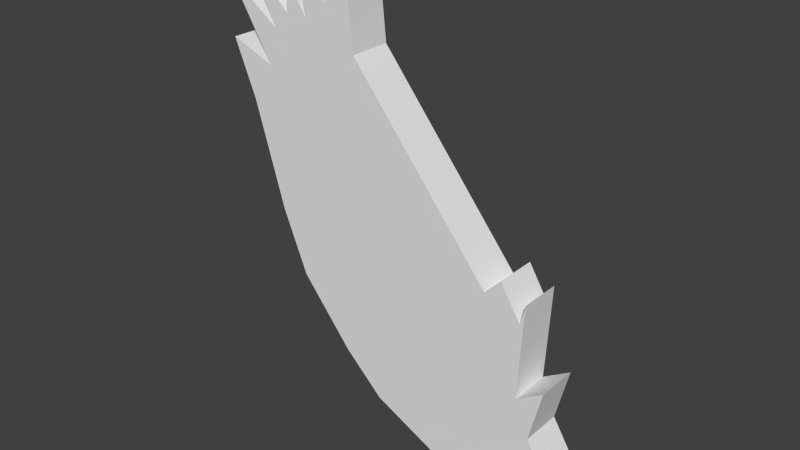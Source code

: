 # Source: skin.blend  (saved by Blender 2.74.0; exported with 4.5.12 LTS)
import bpy
from mathutils import Matrix  # noqa: F401  (used for matrix-valued properties, if any)

bpy.ops.wm.read_factory_settings(use_empty=True)
scene = bpy.context.scene
scene.name = 'Scene'

# ---- collections
col_collection_1 = bpy.data.collections.new('Collection 1'); scene.collection.children.link(col_collection_1)

# ---- world
world_world = bpy.data.worlds.new('World'); scene.world = world_world
world_world.color = (0.05088, 0.05088, 0.05088)
world_world.use_sun_shadow = False
world_world.sun_shadow_jitter_overblur = 0.0
world_world.cycles.sampling_method = 'MANUAL'
world_world.cycles.sample_map_resolution = 256

# ---- meshes
me_skin = bpy.data.meshes.new('Skin')
me_skin.from_pydata([(-0.08528, 0.0, 0.1255), (-0.2756, 0.0, 0.4913), (-0.08528, 0.254, 0.1255), (-0.2756, 0.254, 0.4913), (-0.4065, 0.0, 0.3546), (-0.4065, 0.254, 0.3546), (-0.1357, 0.0, -0.08991), (-0.1357, 0.254, -0.08991), (-0.4065, 0.0, 0.01542), (-0.4065, 0.254, 0.01542), (-0.272, 0.0, -0.3145), (-0.272, 0.254, -0.3145), (-0.08803, 0.0, -0.9334), (-0.08803, 0.254, -0.9334), (0.06239, 0.0, -1.302), (0.06239, 0.254, -1.302), (0.3756, 0.0, -1.688), (0.3756, 0.254, -1.688), (0.6118, 0.0, -1.916), (0.6118, 0.254, -1.916), (0.9856, 0.0, -2.099), (0.9856, 0.254, -2.099), (1.553, 0.0, -2.319), (1.553, 0.254, -2.319), (1.439, 0.0, -2.133), (1.439, 0.254, -2.133), (1.609, 0.0, -2.174), (1.609, 0.254, -2.174), (1.609, 0.0, -1.894), (1.609, 0.254, -1.894), (1.718, 0.0, -1.894), (1.718, 0.254, -1.894), (1.609, 0.0, -1.715), (1.609, 0.254, -1.715), (1.686, 0.0, -1.4), (1.686, 0.254, -1.4), (1.524, 0.0, -1.499), (1.524, 0.254, -1.499), (1.553, 0.0, -0.9373), (1.553, 0.254, -0.9373), (1.524, 0.0, -1.055), (1.524, 0.254, -1.055), (1.402, 0.0, -0.8547), (1.402, 0.254, -0.8547), (1.306, 0.0, -0.9543), (1.306, 0.254, -0.9543), (0.4578, 0.0, 0.0916), (0.4578, 0.254, 0.0916), (0.403, 0.0, 0.6366), (0.403, 0.254, 0.6366), (0.392, 0.0, 0.4191), (0.392, 0.254, 0.4191), (0.2672, 0.0, 0.573), (0.2672, 0.254, 0.573), (0.2672, 0.0, 0.3265), (0.2672, 0.254, 0.3265), (0.06677, 0.0, 0.5735), (0.06677, 0.254, 0.5735), (0.1358, 0.0, 0.22), (0.1358, 0.254, 0.22), (-0.002426, 0.0, 0.4469), (-0.002426, 0.254, 0.4469), (0.005763, 0.0, 0.22), (0.005763, 0.254, 0.22)], [], [(0, 1, 2), (2, 1, 3), (4, 0, 5), (5, 0, 2), (6, 4, 7), (7, 4, 5), (8, 6, 9), (9, 6, 7), (10, 8, 11), (11, 8, 9), (12, 10, 13), (13, 10, 11), (14, 12, 15), (15, 12, 13), (16, 14, 17), (17, 14, 15), (18, 16, 19), (19, 16, 17), (20, 18, 21), (21, 18, 19), (22, 20, 23), (23, 20, 21), (24, 22, 25), (25, 22, 23), (26, 24, 27), (27, 24, 25), (28, 26, 29), (29, 26, 27), (30, 28, 31), (31, 28, 29), (32, 30, 33), (33, 30, 31), (34, 32, 35), (35, 32, 33), (36, 34, 37), (37, 34, 35), (38, 36, 39), (39, 36, 37), (40, 38, 41), (41, 38, 39), (42, 40, 43), (43, 40, 41), (44, 42, 45), (45, 42, 43), (46, 44, 47), (47, 44, 45), (48, 46, 49), (49, 46, 47), (50, 48, 51), (51, 48, 49), (52, 50, 53), (53, 50, 51), (54, 52, 55), (55, 52, 53), (56, 54, 57), (57, 54, 55), (58, 56, 59), (59, 56, 57), (60, 58, 61), (61, 58, 59), (62, 60, 63), (63, 60, 61), (1, 62, 3), (3, 62, 63), (3, 63, 2), (2, 63, 59), (7, 59, 47), (13, 47, 15), (13, 7, 47), (13, 11, 7), (7, 11, 9), (63, 61, 59), (57, 55, 59), (59, 55, 47), (47, 55, 51), (49, 47, 51), (55, 53, 51), (47, 45, 15), (15, 45, 17), (17, 45, 19), (19, 45, 21), (21, 45, 37), (25, 37, 33), (29, 33, 31), (29, 25, 33), (29, 27, 25), (43, 41, 45), (45, 41, 37), (37, 41, 39), (37, 35, 33), (23, 21, 25), (25, 21, 37), (5, 2, 7), (7, 2, 59), (1, 0, 62), (62, 0, 58), (60, 62, 58), (4, 6, 0), (0, 6, 58), (58, 6, 46), (54, 46, 50), (52, 54, 50), (8, 10, 6), (6, 10, 12), (46, 12, 14), (44, 14, 16), (18, 44, 16), (18, 20, 44), (44, 20, 36), (40, 36, 38), (40, 44, 36), (40, 42, 44), (6, 12, 46), (46, 14, 44), (22, 24, 20), (20, 24, 36), (36, 24, 32), (34, 36, 32), (26, 28, 24), (24, 28, 32), (32, 28, 30), (46, 48, 50), (56, 58, 54), (54, 58, 46)])
me_skin.use_remesh_preserve_volume = False
me_skin.use_remesh_preserve_attributes = False
me_skin.use_mirror_vertex_groups = False
me_skin.update()

# ---- objects
ob_skin = bpy.data.objects.new('Skin', me_skin)

# ---- transforms, parenting, visibility, modifiers, constraints
ob_skin.location = (0.0, 0.0, 0.0)
ob_skin.lineart.crease_threshold = 0.0

# ---- collection membership
col_collection_1.objects.link(ob_skin)

# ---- scene / render settings (as saved in the file)
scene.frame_start = 1; scene.frame_end = 250; scene.frame_set(1)
scene.render.engine = 'BLENDER_EEVEE_NEXT'
scene.render.resolution_percentage = 50
scene.render.dither_intensity = 0.0
scene.cycles.use_denoising = False
scene.cycles.samples = 10
scene.cycles.sampling_pattern = 'TABULATED_SOBOL'
scene.cycles.light_sampling_threshold = 0.0
scene.cycles.use_adaptive_sampling = False
scene.cycles.use_light_tree = False
scene.cycles.blur_glossy = 0.0
scene.cycles.pixel_filter_type = 'GAUSSIAN'
scene.cycles.sample_clamp_indirect = 0.0
scene.view_settings.view_transform = 'Standard'
bpy.context.view_layer.update()

# ---- added for rendering (the .blend has no active camera and no usable light): camera, sun
cam_auto = bpy.data.cameras.new('AutoCamera')
cam_auto.lens = 50.0
cam_auto.sensor_width = 36.0
cam_auto.clip_end = 1000.0
ob_auto_camera = bpy.data.objects.new('AutoCamera', cam_auto)
scene.collection.objects.link(ob_auto_camera)
ob_auto_camera.location = (4.03232, -3.92469, 1.85973)
ob_auto_camera.rotation_euler = (1.09748, -7.21219e-08, 0.694738)
scene.camera = ob_auto_camera
light_auto_sun = bpy.data.lights.new('AutoSun', 'SUN')
light_auto_sun.energy = 3.0
light_auto_sun.angle = 0.0523599
ob_auto_sun = bpy.data.objects.new('AutoSun', light_auto_sun)
scene.collection.objects.link(ob_auto_sun)
ob_auto_sun.rotation_euler = (0.872665, 0.174533, 0.523599)
bpy.context.view_layer.update()
